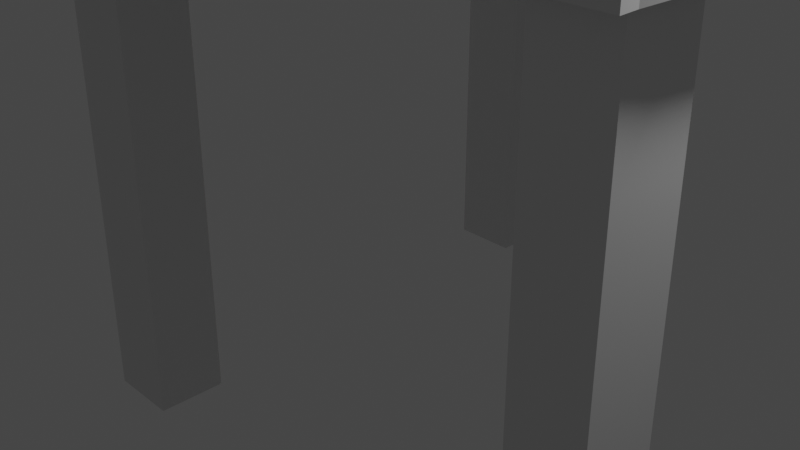 # Source: Chair.blend  (saved by Blender 3.4.6; exported with 4.5.12 LTS)
import bpy
from mathutils import Matrix  # noqa: F401  (used for matrix-valued properties, if any)

bpy.ops.wm.read_factory_settings(use_empty=True)
scene = bpy.context.scene
scene.name = 'Scene'

# ---- collections
col_collection = bpy.data.collections.new('Collection'); scene.collection.children.link(col_collection)

# ---- world
world_world = bpy.data.worlds.new('World'); scene.world = world_world
world_world.use_nodes = True; world_world.node_tree.nodes.clear()
_N = world_world.node_tree.nodes; _L = world_world.node_tree.links
n0 = _N.new('ShaderNodeOutputWorld'); n0.name = 'World Output'; n0.location = (300, 300)
n1 = _N.new('ShaderNodeBackground'); n1.name = 'Background'; n1.location = (10, 300)
n1.inputs[0].default_value = (0.05088, 0.05088, 0.05088, 1.0)
_L.new(n1.outputs[0], n0.inputs[0])
n0.is_active_output = True
world_world.color = (0.05088, 0.05088, 0.05088)
world_world.use_sun_shadow = False
world_world.sun_shadow_jitter_overblur = 0.0

# ---- cameras
cam_camera = bpy.data.cameras.new('Camera')
cam_camera.clip_end = 100.0
cam_camera.ortho_scale = 7.314

# ---- lights
light_light = bpy.data.lights.new('Light', 'POINT')
light_light.transmission_factor = 0.0
light_light.energy = 1000.0
light_light.shadow_soft_size = 0.1
light_light.shadow_maximum_resolution = 0.006
light_light.use_absolute_resolution = True

# ---- meshes
me_cube_002 = bpy.data.meshes.new('Cube.002')
me_cube_002.from_pydata([(-3.882, -4.0, 4.478), (-3.882, -4.0, 5.248), (-4.0, 4.0, 4.478), (-4.0, 4.0, 5.248), (3.906, -4.0, 4.478), (3.906, -4.0, 5.248), (4.0, 4.0, 4.478), (4.0, 4.0, 5.248), (-3.799, 4.0, 4.478), (-3.799, 4.0, 5.248), (-3.799, -4.0, 4.478), (-3.799, -4.0, 5.248), (-3.882, -3.783, 4.478), (-3.882, -3.783, 5.248), (3.895, -3.783, 4.478), (3.895, -3.783, 5.248), (-3.799, -3.783, 5.248), (-3.799, -3.783, 4.478), (-3.93, -2.868, 5.248), (3.925, -2.868, 4.478), (-3.93, -2.868, 4.478), (3.925, -2.868, 5.248), (-3.799, -2.868, 5.248), (-3.799, -2.868, 4.478), (3.814, 4.0, 5.248), (3.814, -4.0, 4.478), (3.814, 4.0, 4.478), (3.814, -4.0, 5.248), (3.814, -3.783, 5.248), (3.814, -3.783, 4.478), (3.814, -2.868, 4.478), (3.814, -2.868, 5.248), (-2.838, 4.0, 4.478), (-2.838, -4.0, 5.248), (-2.838, -3.783, 4.478), (-2.838, -2.868, 4.478), (-2.838, 4.0, 5.248), (-2.838, -4.0, 4.478), (-2.838, -3.783, 5.248), (-2.838, -2.868, 5.248), (2.949, 4.0, 5.248), (2.949, -4.0, 4.478), (2.949, -3.783, 5.248), (2.949, -2.868, 5.248), (2.949, 4.0, 4.478), (2.949, -4.0, 5.248), (2.949, -3.783, 4.478), (2.949, -2.868, 4.478), (3.814, -2.868, -2.22), (3.814, -3.783, -2.22), (2.949, -3.783, -2.22), (2.949, -2.868, -2.22), (-3.799, -2.868, -2.216), (-3.799, -3.783, -2.216), (-2.838, -3.783, -2.216), (-2.838, -2.868, -2.216), (-3.997, 3.724, 5.248), (3.997, 3.724, 4.478), (-3.997, 3.724, 4.478), (3.997, 3.724, 5.248), (-3.799, 3.724, 5.248), (-3.799, 3.724, 4.478), (3.814, 3.724, 5.248), (3.814, 3.724, 4.478), (-2.838, 3.724, 4.478), (-2.838, 3.724, 5.248), (2.949, 3.724, 5.248), (2.949, 3.724, 4.478), (-3.989, 2.887, 4.478), (3.988, 2.887, 5.248), (-3.799, 2.887, 5.248), (-3.799, 2.887, 4.478), (3.814, 2.887, 5.248), (3.814, 2.887, 4.478), (-2.838, 2.887, 4.478), (2.949, 2.887, 4.478), (-3.989, 2.887, 5.248), (3.988, 2.887, 4.478), (3.814, 3.724, -2.216), (2.949, 3.724, -2.216), (3.814, 2.887, -2.216), (2.949, 2.887, -2.216), (-2.838, 3.724, -2.216), (-3.799, 3.724, -2.216), (-3.799, 2.887, -2.216), (-2.838, 2.887, -2.216), (-3.701, -3.004, 5.248), (-3.701, -3.647, 5.248), (3.813, -3.647, 5.248), (3.813, -3.004, 5.248), (-3.701, -3.004, 7.48), (-3.701, -3.647, 7.48), (3.813, -3.647, 7.48), (3.813, -3.004, 7.48), (-3.701, -3.115, 9.711), (-3.701, -3.759, 9.711), (3.813, -3.759, 9.711), (3.813, -3.115, 9.711), (-3.701, -3.227, 11.94), (-3.701, -3.871, 11.94), (3.813, -3.871, 11.94), (3.813, -3.227, 11.94), (-3.701, -3.338, 14.17), (-3.701, -3.982, 14.17), (3.813, -3.982, 14.17), (3.813, -3.338, 14.17), (-2.721, -3.004, 5.248), (2.903, -3.004, 5.248), (2.903, -3.004, 6.85), (-2.693, -3.004, 6.85), (-2.931, -3.783, 5.248), (2.965, -3.781, 5.248), (-2.989, -4.0, 5.248), (-2.838, -3.437, 5.248), (2.965, -3.783, 5.248), (2.949, -3.588, 5.248), (-2.894, -3.647, 5.248), (2.954, -3.647, 5.248), (-2.927, -3.769, 5.248), (2.949, -4.0, 5.119), (2.982, -4.0, 5.248), (-2.838, -4.0, 5.119)], [], [(58, 56, 3, 2), (26, 24, 7, 6), (14, 15, 5, 4), (10, 11, 1, 0), (29, 14, 4, 25), (16, 13, 1, 11), (38, 110, 112, 33), (12, 17, 10, 0), (37, 121, 33, 112, 11, 10), (2, 3, 9, 8), (20, 23, 17, 12), (39, 22, 16, 110, 113), (22, 18, 13, 16), (30, 19, 14, 29), (19, 21, 15, 14), (0, 1, 13, 12), (77, 69, 21, 19), (73, 77, 19, 30), (70, 76, 18, 22), (66, 65, 60, 70, 22, 39, 43, 31, 72, 62), (68, 71, 23, 20), (12, 13, 18, 20), (69, 72, 31, 21), (75, 73, 30, 47), (29, 46, 50, 49), (21, 31, 28, 15), (4, 5, 27, 25), (15, 28, 27, 5), (46, 29, 25, 41), (44, 40, 24, 26), (8, 9, 36, 32), (17, 34, 37, 10), (34, 17, 53, 54), (71, 74, 35, 23), (39, 113, 118, 87, 86), (41, 119, 121, 37), (42, 38, 33, 45), (28, 114, 120, 27), (25, 27, 120, 45, 119, 41), (31, 43, 115, 114, 28), (32, 36, 40, 44), (34, 46, 41, 37), (35, 47, 46, 34), (74, 75, 47, 35), (51, 48, 49, 50), (30, 29, 49, 48), (47, 30, 48, 51), (46, 47, 51, 50), (52, 55, 54, 53), (17, 23, 52, 53), (23, 35, 55, 52), (35, 34, 54, 55), (32, 44, 67, 64), (24, 40, 66, 62), (40, 36, 65, 66), (8, 32, 64, 61), (44, 26, 63, 67), (7, 24, 62, 59), (2, 8, 61, 58), (36, 9, 60, 65), (9, 3, 56, 60), (26, 6, 57, 63), (6, 7, 59, 57), (68, 76, 56, 58), (20, 18, 76, 68), (64, 67, 75, 74), (74, 71, 84, 85), (63, 73, 80, 78), (59, 62, 72, 69), (58, 61, 71, 68), (60, 56, 76, 70), (63, 57, 77, 73), (57, 59, 69, 77), (79, 78, 80, 81), (67, 63, 78, 79), (73, 75, 81, 80), (75, 67, 79, 81), (83, 82, 85, 84), (71, 61, 83, 84), (64, 74, 85, 82), (61, 64, 82, 83), (86, 87, 91, 90), (38, 42, 111, 117, 116, 118), (43, 39, 86, 106, 107, 89), (42, 115, 111), (92, 93, 97, 96), (88, 89, 93, 92), (87, 116, 117, 88, 92, 91), (89, 107, 108, 109, 106, 86, 90, 93), (97, 94, 98, 101), (91, 92, 96, 95), (93, 90, 94, 97), (90, 91, 95, 94), (100, 101, 105, 104), (94, 95, 99, 98), (96, 97, 101, 100), (95, 96, 100, 99), (105, 102, 103, 104), (99, 100, 104, 103), (101, 98, 102, 105), (98, 99, 103, 102), (111, 115, 43, 89, 88), (112, 110, 16, 11), (120, 114, 42, 45), (118, 113, 38), (118, 116, 87), (117, 111, 88), (113, 110, 38), (121, 119, 45, 33), (114, 115, 42)])
_uv = me_cube_002.uv_layers.new(name='UVMap')
_uv.uv.foreach_set('vector', [0.375, 0.2414, 0.6222, 0.2414, 0.6222, 0.25, 0.375, 0.25, 0.375, 0.4942, 0.6222, 0.4942, 0.6222, 0.5, 0.375, 0.5, 0.375, 0.7432, 0.6222, 0.7432, 0.6222, 0.75, 0.375, 0.75, 0.375, 0.9937, 0.6222, 0.9937, 0.6222, 1.0, 0.375, 1.0, 0.3692, 0.7432, 0.375, 0.7432, 0.375, 0.75, 0.3692, 0.75, 0.8687, 0.7432, 0.875, 0.7432, 0.875, 0.75, 0.8687, 0.75, 0.8383, 0.7432, 0.8412, 0.7432, 0.8431, 0.75, 0.8383, 0.75, 0.125, 0.7432, 0.1313, 0.7432, 0.1313, 0.75, 0.125, 0.75, 0.375, 0.9637, 0.5808, 0.9637, 0.6222, 0.9637, 0.6222, 0.9684, 0.6222, 0.9937, 0.375, 0.9937, 0.375, 0.25, 0.6222, 0.25, 0.6222, 0.2563, 0.375, 0.2563, 0.125, 0.7146, 0.1313, 0.7146, 0.1313, 0.7432, 0.125, 0.7432, 0.8383, 0.7146, 0.8687, 0.7146, 0.8687, 0.7432, 0.8412, 0.7432, 0.8383, 0.7324, 0.8687, 0.7146, 0.875, 0.7146, 0.875, 0.7432, 0.8687, 0.7432, 0.3692, 0.7146, 0.375, 0.7146, 0.375, 0.7432, 0.3692, 0.7432, 0.375, 0.7146, 0.6222, 0.7146, 0.6222, 0.7432, 0.375, 0.7432, 0.375, 0.0, 0.6222, 0.0, 0.6222, 0.006779, 0.375, 0.006779, 0.375, 0.5348, 0.6222, 0.5348, 0.6222, 0.7146, 0.375, 0.7146, 0.3692, 0.5348, 0.375, 0.5348, 0.375, 0.7146, 0.3692, 0.7146, 0.8687, 0.5348, 0.875, 0.5348, 0.875, 0.7146, 0.8687, 0.7146, 0.6554, 0.5086, 0.8383, 0.5086, 0.8687, 0.5086, 0.8687, 0.5348, 0.8687, 0.7146, 0.8383, 0.7146, 0.6554, 0.7146, 0.6281, 0.7146, 0.6281, 0.5348, 0.6281, 0.5086, 0.125, 0.5348, 0.1313, 0.5348, 0.1313, 0.7146, 0.125, 0.7146, 0.375, 0.006779, 0.6222, 0.006779, 0.6222, 0.03537, 0.375, 0.03537, 0.6222, 0.5348, 0.6281, 0.5348, 0.6281, 0.7146, 0.6222, 0.7146, 0.3422, 0.5348, 0.3692, 0.5348, 0.3692, 0.7146, 0.3422, 0.7146, 0.3692, 0.7432, 0.3422, 0.7432, 0.3422, 0.7432, 0.3692, 0.7432, 0.6222, 0.7146, 0.6281, 0.7146, 0.6281, 0.7432, 0.6222, 0.7432, 0.375, 0.75, 0.6222, 0.75, 0.6222, 0.7558, 0.375, 0.7558, 0.6222, 0.7432, 0.6281, 0.7432, 0.6281, 0.75, 0.6222, 0.75, 0.3422, 0.7432, 0.3692, 0.7432, 0.3692, 0.75, 0.3422, 0.75, 0.375, 0.4672, 0.6222, 0.4672, 0.6222, 0.4942, 0.375, 0.4942, 0.375, 0.2563, 0.6222, 0.2563, 0.6222, 0.2863, 0.375, 0.2863, 0.1313, 0.7432, 0.1613, 0.7432, 0.1613, 0.75, 0.1313, 0.75, 0.1613, 0.7432, 0.1313, 0.7432, 0.1313, 0.7432, 0.1613, 0.7432, 0.1313, 0.5348, 0.1613, 0.5348, 0.1613, 0.7146, 0.1313, 0.7146, 0.8383, 0.7146, 0.8383, 0.7324, 0.8411, 0.7432, 0.8655, 0.7432, 0.8655, 0.7146, 0.375, 0.7828, 0.5808, 0.7828, 0.5808, 0.9637, 0.375, 0.9637, 0.6554, 0.7432, 0.8383, 0.7432, 0.8383, 0.75, 0.6554, 0.75, 0.6281, 0.7432, 0.6549, 0.7432, 0.6544, 0.75, 0.6281, 0.75, 0.375, 0.7558, 0.6222, 0.7558, 0.6222, 0.7818, 0.6222, 0.7828, 0.5808, 0.7828, 0.375, 0.7828, 0.6281, 0.7146, 0.6554, 0.7146, 0.6554, 0.7371, 0.6549, 0.7432, 0.6281, 0.7432, 0.375, 0.2863, 0.6222, 0.2863, 0.6222, 0.4672, 0.375, 0.4672, 0.1613, 0.7432, 0.3422, 0.7432, 0.3422, 0.75, 0.1613, 0.75, 0.1613, 0.7146, 0.3422, 0.7146, 0.3422, 0.7432, 0.1613, 0.7432, 0.1613, 0.5348, 0.3422, 0.5348, 0.3422, 0.7146, 0.1613, 0.7146, 0.3422, 0.7146, 0.3692, 0.7146, 0.3692, 0.7432, 0.3422, 0.7432, 0.3692, 0.7146, 0.3692, 0.7432, 0.3692, 0.7432, 0.3692, 0.7146, 0.3422, 0.7146, 0.3692, 0.7146, 0.3692, 0.7146, 0.3422, 0.7146, 0.3422, 0.7432, 0.3422, 0.7146, 0.3422, 0.7146, 0.3422, 0.7432, 0.1313, 0.7146, 0.1613, 0.7146, 0.1613, 0.7432, 0.1313, 0.7432, 0.1313, 0.7432, 0.1313, 0.7146, 0.1313, 0.7146, 0.1313, 0.7432, 0.1313, 0.7146, 0.1613, 0.7146, 0.1613, 0.7146, 0.1313, 0.7146, 0.1613, 0.7146, 0.1613, 0.7432, 0.1613, 0.7432, 0.1613, 0.7146, 0.1613, 0.5, 0.3422, 0.5, 0.3422, 0.5086, 0.1613, 0.5086, 0.6281, 0.5, 0.6554, 0.5, 0.6554, 0.5086, 0.6281, 0.5086, 0.6554, 0.5, 0.8383, 0.5, 0.8383, 0.5086, 0.6554, 0.5086, 0.1313, 0.5, 0.1613, 0.5, 0.1613, 0.5086, 0.1313, 0.5086, 0.3422, 0.5, 0.3692, 0.5, 0.3692, 0.5086, 0.3422, 0.5086, 0.6222, 0.5, 0.6281, 0.5, 0.6281, 0.5086, 0.6222, 0.5086, 0.125, 0.5, 0.1313, 0.5, 0.1313, 0.5086, 0.125, 0.5086, 0.8383, 0.5, 0.8687, 0.5, 0.8687, 0.5086, 0.8383, 0.5086, 0.8687, 0.5, 0.875, 0.5, 0.875, 0.5086, 0.8687, 0.5086, 0.3692, 0.5, 0.375, 0.5, 0.375, 0.5086, 0.3692, 0.5086, 0.375, 0.5, 0.6222, 0.5, 0.6222, 0.5086, 0.375, 0.5086, 0.375, 0.2152, 0.6222, 0.2152, 0.6222, 0.2414, 0.375, 0.2414, 0.375, 0.03537, 0.6222, 0.03537, 0.6222, 0.2152, 0.375, 0.2152, 0.1613, 0.5086, 0.3422, 0.5086, 0.3422, 0.5348, 0.1613, 0.5348, 0.1613, 0.5348, 0.1313, 0.5348, 0.1313, 0.5348, 0.1613, 0.5348, 0.3692, 0.5086, 0.3692, 0.5348, 0.3692, 0.5348, 0.3692, 0.5086, 0.6222, 0.5086, 0.6281, 0.5086, 0.6281, 0.5348, 0.6222, 0.5348, 0.125, 0.5086, 0.1313, 0.5086, 0.1313, 0.5348, 0.125, 0.5348, 0.8687, 0.5086, 0.875, 0.5086, 0.875, 0.5348, 0.8687, 0.5348, 0.3692, 0.5086, 0.375, 0.5086, 0.375, 0.5348, 0.3692, 0.5348, 0.375, 0.5086, 0.6222, 0.5086, 0.6222, 0.5348, 0.375, 0.5348, 0.3422, 0.5086, 0.3692, 0.5086, 0.3692, 0.5348, 0.3422, 0.5348, 0.3422, 0.5086, 0.3692, 0.5086, 0.3692, 0.5086, 0.3422, 0.5086, 0.3692, 0.5348, 0.3422, 0.5348, 0.3422, 0.5348, 0.3692, 0.5348, 0.3422, 0.5348, 0.3422, 0.5086, 0.3422, 0.5086, 0.3422, 0.5348, 0.1313, 0.5086, 0.1613, 0.5086, 0.1613, 0.5348, 0.1313, 0.5348, 0.1313, 0.5348, 0.1313, 0.5086, 0.1313, 0.5086, 0.1313, 0.5348, 0.1613, 0.5086, 0.1613, 0.5348, 0.1613, 0.5348, 0.1613, 0.5086, 0.1313, 0.5086, 0.1613, 0.5086, 0.1613, 0.5086, 0.1313, 0.5086, 0.8655, 0.7146, 0.8655, 0.7432, 0.8655, 0.7432, 0.8655, 0.7146, 0.8383, 0.7432, 0.6554, 0.7432, 0.6549, 0.7432, 0.6553, 0.7432, 0.8401, 0.7432, 0.8411, 0.7432, 0.6554, 0.7146, 0.8383, 0.7146, 0.8655, 0.7146, 0.8346, 0.7146, 0.6569, 0.7146, 0.6281, 0.7146, 0.6554, 0.7432, 0.6554, 0.7371, 0.6549, 0.7432, 0.6281, 0.7432, 0.6281, 0.7146, 0.6281, 0.7146, 0.6281, 0.7432, 0.6281, 0.7432, 0.6281, 0.7146, 0.6281, 0.7146, 0.6281, 0.7432, 0.8655, 0.7432, 0.8401, 0.7432, 0.6553, 0.7432, 0.6281, 0.7432, 0.6281, 0.7432, 0.8655, 0.7432, 0.6281, 0.7146, 0.6569, 0.7146, 0.6569, 0.7146, 0.8337, 0.7146, 0.8346, 0.7146, 0.8655, 0.7146, 0.8655, 0.7146, 0.6281, 0.7146, 0.6281, 0.7146, 0.8655, 0.7146, 0.8655, 0.7146, 0.6281, 0.7146, 0.8655, 0.7432, 0.6281, 0.7432, 0.6281, 0.7432, 0.8655, 0.7432, 0.6281, 0.7146, 0.8655, 0.7146, 0.8655, 0.7146, 0.6281, 0.7146, 0.8655, 0.7146, 0.8655, 0.7432, 0.8655, 0.7432, 0.8655, 0.7146, 0.6281, 0.7432, 0.6281, 0.7146, 0.6281, 0.7146, 0.6281, 0.7432, 0.8655, 0.7146, 0.8655, 0.7432, 0.8655, 0.7432, 0.8655, 0.7146, 0.6281, 0.7432, 0.6281, 0.7146, 0.6281, 0.7146, 0.6281, 0.7432, 0.8655, 0.7432, 0.6281, 0.7432, 0.6281, 0.7432, 0.8655, 0.7432, 0.6281, 0.7146, 0.8655, 0.7146, 0.8655, 0.7432, 0.6281, 0.7432, 0.8655, 0.7432, 0.6281, 0.7432, 0.6281, 0.7432, 0.8655, 0.7432, 0.6281, 0.7146, 0.8655, 0.7146, 0.8655, 0.7146, 0.6281, 0.7146, 0.8655, 0.7146, 0.8655, 0.7432, 0.8655, 0.7432, 0.8655, 0.7146, 0.6549, 0.7432, 0.6554, 0.7371, 0.6554, 0.7146, 0.6281, 0.7146, 0.6281, 0.7432, 0.8431, 0.75, 0.8412, 0.7432, 0.8687, 0.7432, 0.8687, 0.75, 0.6544, 0.75, 0.6549, 0.7432, 0.6554, 0.7432, 0.6554, 0.75, 0.8411, 0.7432, 0.8383, 0.7324, 0.8383, 0.7432, 0.8411, 0.7432, 0.8401, 0.7432, 0.8655, 0.7432, 0.6553, 0.7432, 0.6549, 0.7432, 0.6281, 0.7432, 0.8383, 0.7324, 0.8412, 0.7432, 0.8383, 0.7432, 0.5808, 0.9637, 0.5808, 0.7828, 0.6222, 0.7828, 0.6222, 0.9637, 0.6549, 0.7432, 0.6554, 0.7371, 0.6554, 0.7432])
me_cube_002.update()
me_cube_003 = bpy.data.meshes.new('Cube.003')
me_cube_003.from_pydata([(-5.948, -0.9829, -1.0), (-5.948, -0.4022, -1.0), (-5.946, -0.9829, -7.999), (-5.948, -0.4022, -8.0), (0.4013, -0.9829, -1.0), (0.4013, -0.4022, -1.0), (0.4013, -0.4022, -8.0), (0.4013, -0.9829, -8.0), (0.4013, -0.9829, -6.122), (1.176, 7.269, -8.0), (1.176, 7.162, -9.0), (-5.946, -0.401, -7.996), (-6.504, 7.162, -9.0), (-6.482, 7.269, -7.996), (-5.946, -0.9822, -7.999), (0.4013, -0.4602, -6.22), (0.4013, -0.5588, -6.122), (0.4013, -0.4639, -6.194), (0.4013, -0.4739, -6.171), (0.4013, -0.4897, -6.151), (0.4013, -0.51, -6.135), (0.4013, -0.5336, -6.126), (-5.946, -0.5588, -6.122), (-5.946, -0.4602, -6.22), (-5.946, -0.5336, -6.126), (-5.946, -0.51, -6.135), (-5.946, -0.4897, -6.151), (-5.946, -0.4739, -6.171), (-5.946, -0.4639, -6.194), (0.4013, -0.8193, -6.122), (0.4013, -0.9179, -6.221), (0.4013, -0.8448, -6.126), (0.4013, -0.8686, -6.136), (0.4013, -0.889, -6.151), (0.4013, -0.9047, -6.172), (0.4013, -0.9145, -6.196), (-5.946, -0.9179, -6.221), (-5.946, -0.8193, -6.122), (-5.946, -0.9145, -6.196), (-5.946, -0.9047, -6.172), (-5.946, -0.889, -6.151), (-5.946, -0.8686, -6.136), (-5.946, -0.8448, -6.126), (0.4013, -0.5835, -7.212), (0.4013, -0.4482, -7.075), (0.4013, -0.4022, -7.212), (0.4013, -0.548, -7.208), (0.4013, -0.5151, -7.194), (0.4013, -0.487, -7.172), (0.4013, -0.4656, -7.144), (0.4013, -0.4524, -7.111), (-5.946, -0.4482, -7.075), (-5.946, -0.5835, -7.212), (-5.946, -0.4524, -7.111), (-5.946, -0.4656, -7.144), (-5.946, -0.487, -7.172), (-5.946, -0.5151, -7.194), (-5.946, -0.548, -7.208), (0.4013, -0.9179, -7.069), (0.4013, -0.7747, -7.212), (0.4013, -0.913, -7.106), (0.4013, -0.8987, -7.141), (0.4013, -0.8759, -7.17), (0.4013, -0.8463, -7.193), (0.4013, -0.8118, -7.207), (-5.946, -0.7747, -7.212), (-5.946, -0.9179, -7.069), (-5.946, -0.8118, -7.207), (-5.946, -0.8463, -7.193), (-5.946, -0.8759, -7.17), (-5.946, -0.8987, -7.141), (-5.946, -0.913, -7.106), (-6.386, -0.9829, 1.0), (-6.484, -0.8845, 0.8874), (-6.456, -0.9541, 0.967), (-6.384, -0.4022, 1.0), (-6.484, -0.5025, 0.8874), (-6.455, -0.4316, 0.967), (0.9805, -0.9161, -1.0), (0.9137, -0.9829, -1.0), (0.961, -0.9634, -1.0), (0.9137, -0.9829, 1.0), (0.9805, -0.9161, 0.9114), (0.961, -0.9634, 0.9741), (0.9002, -0.4022, -1.0), (0.9152, -0.4022, 1.0), (0.9805, -0.4824, 0.9115), (0.957, -0.4257, 0.9741), (-6.484, -0.8845, -1.0), (-6.386, -0.9829, -1.0), (-6.418, -0.9106, -1.0), (-6.456, -0.9541, -1.0), (-6.386, -0.9829, -8.0), (-6.484, -0.8845, -7.999), (-6.456, -0.9541, -8.0), (-6.384, -0.4022, -1.0), (-6.484, -0.5025, -1.0), (-6.455, -0.4316, -1.0), (-6.485, -0.502, -7.996), (-6.384, -0.401, -7.996), (-6.455, -0.4323, -7.996), (0.9805, -0.9162, -8.0), (0.9137, -0.9829, -8.0), (0.9609, -0.9634, -8.0), (0.9805, -0.4824, -1.0), (0.957, -0.4257, -1.0), (0.9152, -0.4022, -8.0), (0.9805, -0.4824, -8.0), (0.957, -0.4257, -8.0), (-0.8685, -0.4022, -1.0), (-0.4452, -0.4022, -1.0), (-2.985, -0.4022, -1.0), (-2.562, -0.4022, -1.0), (-5.101, -0.4022, -1.0), (-4.678, -0.4022, -1.0), (-0.8685, -0.499, -1.0), (-0.8685, -0.8861, -1.0), (-0.4452, -0.499, -1.0), (-0.4452, -0.8861, -1.0), (-2.985, -0.499, -1.0), (-2.985, -0.8861, -1.0), (-2.562, -0.499, -1.0), (-2.562, -0.8861, -1.0), (-5.101, -0.499, -1.0), (-5.101, -0.8861, -1.0), (-4.678, -0.499, -1.0), (-4.678, -0.8861, -1.0), (-0.8262, -0.5958, -6.122), (-0.8262, -0.7893, -6.122), (-0.4876, -0.5958, -6.122), (-0.4876, -0.7893, -6.122), (-2.943, -0.5958, -6.122), (-2.943, -0.7893, -6.122), (-2.604, -0.5958, -6.122), (-2.604, -0.7893, -6.122), (-5.059, -0.5958, -6.122), (-5.059, -0.7893, -6.122), (-4.72, -0.5958, -6.122), (-4.72, -0.7893, -6.122), (1.176, -0.9831, -8.0), (-6.501, -0.9831, -8.0), (1.176, -1.09, -9.0), (-6.483, -1.089, -9.0)], [], [(85, 75, 72, 81), (79, 81, 72, 89), (95, 75, 85, 84), (0, 89, 92, 2), (88, 96, 98, 93), (104, 78, 101, 107), (79, 4, 8, 7, 102), (29, 16, 22, 37), (58, 60, 61, 62, 63, 64, 59, 43, 45, 6, 7, 8, 30), (22, 16, 21, 24), (24, 21, 20, 25), (25, 20, 19, 26), (26, 19, 18, 27), (27, 18, 17, 28), (28, 17, 15, 23), (32, 33, 34, 35, 30, 8, 4, 5, 45, 44, 15, 17, 18, 19, 20, 21, 16, 29, 31), (29, 37, 42, 31), (31, 42, 41, 32), (32, 41, 40, 33), (33, 40, 39, 34), (34, 39, 38, 35), (35, 38, 36, 30), (15, 44, 51, 23), (47, 48, 45, 43, 46), (49, 50, 44, 45, 48), (43, 52, 57, 46), (46, 57, 56, 47), (47, 56, 55, 48), (48, 55, 54, 49), (49, 54, 53, 50), (50, 53, 51, 44), (43, 59, 65, 52), (65, 59, 64, 67), (67, 64, 63, 68), (68, 63, 62, 69), (69, 62, 61, 70), (70, 61, 60, 71), (71, 60, 58, 66), (58, 30, 36, 66), (89, 72, 74, 91), (91, 74, 73, 88), (72, 75, 77, 74), (74, 77, 76, 73), (75, 95, 97, 77), (77, 97, 96, 76), (88, 73, 76, 96), (86, 104, 105, 87), (87, 105, 84, 85), (85, 81, 83, 87), (87, 83, 82, 86), (81, 79, 80, 83), (83, 80, 78, 82), (104, 86, 82, 78), (1, 95, 97, 96, 88, 90), (88, 96, 97, 91), (88, 91, 90), (91, 89, 90), (92, 89, 91, 94), (94, 91, 88, 93), (0, 1, 90, 89), (95, 99, 100, 97), (97, 100, 98, 96), (95, 1, 3, 99), (101, 78, 80, 103), (103, 80, 79, 102), (104, 107, 108, 105), (105, 108, 106, 84), (5, 84, 106, 6, 45), (124, 126, 125, 114, 111, 119, 120, 122, 121, 112, 109, 115, 116, 118, 117, 110, 5, 4, 0, 1, 113, 123), (115, 109, 110, 117), (119, 111, 112, 121), (123, 113, 114, 125), (126, 124, 136, 138), (121, 122, 134, 133), (118, 116, 128, 130), (128, 127, 129, 130), (117, 118, 130, 129), (116, 115, 127, 128), (115, 117, 129, 127), (132, 131, 133, 134), (120, 119, 131, 132), (122, 120, 132, 134), (119, 121, 133, 131), (136, 135, 137, 138), (123, 125, 137, 135), (125, 126, 138, 137), (124, 123, 135, 136), (117, 115, 116, 118), (121, 119, 120, 122), (125, 123, 124, 126), (22, 24, 25, 26, 27, 28, 23, 51, 53, 54, 55, 56, 57, 52, 65, 67, 68, 69, 70, 71, 66, 36, 38, 39, 40, 41, 42, 37), (0, 14, 11, 1), (10, 12, 13, 9), (10, 9, 139, 141), (142, 141, 139, 140), (13, 12, 142, 140), (139, 2, 92), (140, 139, 92), (100, 99, 3, 6, 106, 108, 107, 101, 139, 9, 13, 140, 92, 94, 93, 98), (102, 7, 6, 3, 2, 139, 101, 103), (142, 12, 10, 141)])
_uv = me_cube_003.uv_layers.new(name='UVMap')
_uv.uv.foreach_set('vector', [0.628, 0.5, 0.8712, 0.5, 0.8712, 0.75, 0.628, 0.75, 0.375, 0.753, 0.625, 0.753, 0.625, 0.9962, 0.375, 0.9962, 0.375, 0.2538, 0.625, 0.2538, 0.625, 0.497, 0.375, 0.497, 0.0, 0.0, 0.0, 0.0, 0.0, 0.0, 0.0, 0.0, 0.0, 0.0, 0.0, 0.0, 0.0, 0.0, 0.0, 0.0, 0.3743, 0.5387, 0.3743, 0.7158, 0.3743, 0.7158, 0.3743, 0.5387, 0.3721, 0.743, 0.355, 0.743, 0.355, 0.743, 0.355, 0.743, 0.3721, 0.743, 0.355, 0.6762, 0.355, 0.5699, 0.355, 0.5699, 0.355, 0.6762, 0.355, 0.7165, 0.355, 0.7158, 0.355, 0.7139, 0.355, 0.7108, 0.355, 0.6872, 0.355, 0.6732, 0.355, 0.658, 0.355, 0.5799, 0.355, 0.5059, 0.355, 0.5059, 0.355, 0.743, 0.355, 0.743, 0.355, 0.7165, 0.355, 0.5699, 0.355, 0.5699, 0.355, 0.5596, 0.3586, 0.5645, 0.3586, 0.5645, 0.355, 0.5596, 0.355, 0.5499, 0.3707, 0.5712, 0.3707, 0.5712, 0.355, 0.5499, 0.355, 0.534, 0.3854, 0.5741, 0.3854, 0.5741, 0.355, 0.534, 0.355, 0.5317, 0.3781, 0.5617, 0.3781, 0.5617, 0.355, 0.5317, 0.355, 0.5302, 0.3617, 0.5387, 0.3617, 0.5387, 0.355, 0.5302, 0.355, 0.5296, 0.355, 0.5296, 0.355, 0.6963, 0.355, 0.7047, 0.355, 0.7111, 0.355, 0.7151, 0.355, 0.7165, 0.355, 0.743, 0.355, 0.743, 0.355, 0.5059, 0.355, 0.5059, 0.355, 0.5247, 0.355, 0.5296, 0.355, 0.5302, 0.355, 0.5317, 0.355, 0.534, 0.355, 0.5499, 0.355, 0.5596, 0.355, 0.5699, 0.355, 0.6762, 0.355, 0.6866, 0.355, 0.6762, 0.355, 0.6762, 0.3587, 0.6936, 0.355, 0.6866, 0.355, 0.6866, 0.3587, 0.6936, 0.3713, 0.7276, 0.355, 0.6963, 0.355, 0.6963, 0.3713, 0.7276, 0.386, 0.7731, 0.355, 0.7165, 0.355, 0.7165, 0.386, 0.7731, 0.3784, 0.7609, 0.355, 0.7165, 0.355, 0.7165, 0.3784, 0.7609, 0.3617, 0.7293, 0.355, 0.7165, 0.355, 0.7165, 0.3617, 0.7293, 0.355, 0.7165, 0.355, 0.7165, 0.355, 0.5296, 0.355, 0.5247, 0.355, 0.5247, 0.355, 0.5296, 0.355, 0.552, 0.355, 0.5406, 0.355, 0.5059, 0.355, 0.5799, 0.355, 0.5655, 0.355, 0.5318, 0.355, 0.5264, 0.355, 0.5247, 0.355, 0.5059, 0.355, 0.5406, 0.355, 0.5799, 0.355, 0.5799, 0.355, 0.5655, 0.355, 0.5655, 0.355, 0.5655, 0.355, 0.5655, 0.355, 0.552, 0.355, 0.552, 0.355, 0.552, 0.355, 0.552, 0.355, 0.5239, 0.355, 0.5239, 0.355, 0.5239, 0.355, 0.5239, 0.355, 0.5243, 0.355, 0.5243, 0.355, 0.5243, 0.355, 0.5243, 0.355, 0.5245, 0.355, 0.5245, 0.355, 0.5245, 0.355, 0.5245, 0.355, 0.5247, 0.355, 0.5247, 0.355, 0.5799, 0.355, 0.658, 0.355, 0.658, 0.355, 0.5799, 0.355, 0.658, 0.355, 0.658, 0.355, 0.6732, 0.355, 0.6732, 0.355, 0.6732, 0.355, 0.6732, 0.355, 0.6872, 0.355, 0.6872, 0.355, 0.6872, 0.355, 0.6872, 0.355, 0.7108, 0.355, 0.7165, 0.355, 0.7165, 0.355, 0.7108, 0.355, 0.7139, 0.355, 0.7165, 0.355, 0.7165, 0.355, 0.7139, 0.355, 0.7158, 0.355, 0.7165, 0.355, 0.7165, 0.355, 0.7158, 0.355, 0.7165, 0.355, 0.7165, 0.355, 0.7165, 0.355, 0.7165, 0.355, 0.7165, 0.355, 0.7165, 0.375, 0.9962, 0.625, 0.9962, 0.6209, 1.0, 0.375, 1.0, 0.375, 0.0, 0.6209, 0.0, 0.6109, 0.04596, 0.375, 0.04596, 0.8712, 0.75, 0.8712, 0.5, 0.875, 0.5135, 0.875, 0.7365, 0.625, 0.01346, 0.625, 0.2365, 0.6109, 0.204, 0.6109, 0.04596, 0.625, 0.2538, 0.375, 0.2538, 0.375, 0.25, 0.6209, 0.25, 0.6209, 0.25, 0.375, 0.25, 0.375, 0.204, 0.6109, 0.204, 0.375, 0.04596, 0.6109, 0.04596, 0.6109, 0.204, 0.375, 0.204, 0.6139, 0.5362, 0.375, 0.5362, 0.375, 0.5, 0.6218, 0.5, 0.6218, 0.5, 0.375, 0.5, 0.375, 0.497, 0.625, 0.497, 0.628, 0.5, 0.628, 0.75, 0.625, 0.7394, 0.625, 0.5106, 0.625, 0.5106, 0.625, 0.7394, 0.6139, 0.7138, 0.6139, 0.5362, 0.625, 0.753, 0.375, 0.753, 0.375, 0.75, 0.6218, 0.75, 0.6218, 0.75, 0.375, 0.75, 0.375, 0.7138, 0.6139, 0.7138, 0.375, 0.5362, 0.6139, 0.5362, 0.6139, 0.7138, 0.375, 0.7138, 0.0, 0.0, 0.0, 0.0, 0.0, 0.0, 0.0, 0.0, 0.0, 0.0, 0.0, 0.0, 0.375, 0.04596, 0.375, 0.204, 0.375, 0.25, 0.375, 0.0, 0.0, 0.0, 0.0, 0.0, 0.0, 0.0, 0.0, 0.0, 0.0, 0.0, 0.0, 0.0, 0.0, 0.0, 0.0, 0.0, 0.0, 0.0, 0.0, 0.0, 0.0, 0.0, 0.0, 0.0, 0.0, 0.0, 0.0, 0.0, 0.0, 0.0, 0.0, 0.0, 0.0, 0.0, 0.0, 0.0, 0.0, 0.0, 0.0, 0.0, 0.0, 0.0, 0.0, 0.0, 0.0, 0.0, 0.0, 0.0, 0.0, 0.0, 0.0, 0.0, 0.0, 0.0, 0.0, 0.0, 0.0, 0.0, 0.0, 0.0, 0.3743, 0.7158, 0.3743, 0.7158, 0.3743, 0.743, 0.3743, 0.743, 0.3743, 0.743, 0.3743, 0.743, 0.3721, 0.743, 0.3721, 0.743, 0.3743, 0.5387, 0.3743, 0.5387, 0.3743, 0.5059, 0.3743, 0.5059, 0.3743, 0.5059, 0.3743, 0.5059, 0.3717, 0.5059, 0.3717, 0.5059, 0.355, 0.5059, 0.3717, 0.5059, 0.3717, 0.5059, 0.355, 0.5059, 0.355, 0.5059, 0.1716, 0.7035, 0.1857, 0.7035, 0.1857, 0.5454, 0.1857, 0.5059, 0.2422, 0.5059, 0.2422, 0.5454, 0.2422, 0.7035, 0.2563, 0.7035, 0.2563, 0.5454, 0.2563, 0.5059, 0.3127, 0.5059, 0.3127, 0.5454, 0.3127, 0.7035, 0.3268, 0.7035, 0.3268, 0.5454, 0.3268, 0.5059, 0.355, 0.5059, 0.355, 0.743, 0.1434, 0.743, 0.1434, 0.5059, 0.1716, 0.5059, 0.1716, 0.5454, 0.3127, 0.5454, 0.3127, 0.5059, 0.3268, 0.5059, 0.3268, 0.5454, 0.2422, 0.5454, 0.2422, 0.5059, 0.2563, 0.5059, 0.2563, 0.5454, 0.1716, 0.5454, 0.1716, 0.5059, 0.1857, 0.5059, 0.1857, 0.5454, 0.1857, 0.7035, 0.1716, 0.7035, 0.1716, 0.7035, 0.1857, 0.7035, 0.2563, 0.5454, 0.2563, 0.7035, 0.2563, 0.7035, 0.2563, 0.5454, 0.3268, 0.7035, 0.3127, 0.7035, 0.3127, 0.7035, 0.3268, 0.7035, 0.3127, 0.7035, 0.3127, 0.5454, 0.3268, 0.5454, 0.3268, 0.7035, 0.3268, 0.5454, 0.3268, 0.7035, 0.3268, 0.7035, 0.3268, 0.5454, 0.3127, 0.7035, 0.3127, 0.5454, 0.3127, 0.5454, 0.3127, 0.7035, 0.3127, 0.5454, 0.3268, 0.5454, 0.3268, 0.5454, 0.3127, 0.5454, 0.2422, 0.7035, 0.2422, 0.5454, 0.2563, 0.5454, 0.2563, 0.7035, 0.2422, 0.7035, 0.2422, 0.5454, 0.2422, 0.5454, 0.2422, 0.7035, 0.2563, 0.7035, 0.2422, 0.7035, 0.2422, 0.7035, 0.2563, 0.7035, 0.2422, 0.5454, 0.2563, 0.5454, 0.2563, 0.5454, 0.2422, 0.5454, 0.1716, 0.7035, 0.1716, 0.5454, 0.1857, 0.5454, 0.1857, 0.7035, 0.1716, 0.5454, 0.1857, 0.5454, 0.1857, 0.5454, 0.1716, 0.5454, 0.1857, 0.5454, 0.1857, 0.7035, 0.1857, 0.7035, 0.1857, 0.5454, 0.1716, 0.7035, 0.1716, 0.5454, 0.1716, 0.5454, 0.1716, 0.7035, 0.0, 0.0, 0.0, 0.0, 0.0, 0.0, 0.0, 0.0, 0.0, 0.0, 0.0, 0.0, 0.0, 0.0, 0.0, 0.0, 0.0, 0.0, 0.0, 0.0, 0.0, 0.0, 0.0, 0.0, 0.355, 0.5699, 0.3586, 0.5645, 0.3707, 0.5712, 0.3854, 0.5741, 0.3781, 0.5617, 0.3617, 0.5387, 0.355, 0.5296, 0.355, 0.5247, 0.355, 0.5245, 0.355, 0.5243, 0.355, 0.5239, 0.355, 0.552, 0.355, 0.5655, 0.355, 0.5799, 0.355, 0.658, 0.355, 0.6732, 0.355, 0.6872, 0.355, 0.7165, 0.355, 0.7165, 0.355, 0.7165, 0.355, 0.7165, 0.355, 0.7165, 0.3617, 0.7293, 0.3784, 0.7609, 0.386, 0.7731, 0.3713, 0.7276, 0.3587, 0.6936, 0.355, 0.6762, 0.0, 0.0, 0.0, 0.0, 0.0, 0.0, 0.0, 0.0, 0.3743, 0.5059, 0.355, 0.5059, 0.355, 0.5059, 0.3743, 0.5059, 0.3743, 0.5059, 0.3743, 0.5059, 0.3743, 0.743, 0.3743, 0.743, 0.355, 0.5059, 0.3743, 0.743, 0.3743, 0.743, 0.355, 0.5059, 0.355, 0.5059, 0.0, 0.0, 0.355, 0.5059, 0.341, 0.4859, 0.3743, 0.743, 0.0, 0.0, 0.0, 0.0, 0.355, 0.5059, 0.3743, 0.743, 0.0, 0.0, 0.0, 0.0, 0.0, 0.0, 0.0, 0.0, 0.355, 0.5059, 0.3717, 0.5059, 0.3743, 0.5059, 0.3743, 0.5387, 0.3743, 0.7158, 0.3743, 0.743, 0.3743, 0.5059, 0.355, 0.5059, 0.355, 0.5059, 0.0, 0.0, 0.0, 0.0, 0.0, 0.0, 0.0, 0.0, 0.3721, 0.743, 0.355, 0.743, 0.355, 0.5059, 0.0, 0.0, 0.0, 0.0, 0.3743, 0.743, 0.3743, 0.7158, 0.3743, 0.743, 0.355, 0.5059, 0.355, 0.5059, 0.3743, 0.5059, 0.3743, 0.743])
me_cube_003.update()
me_cube_001 = bpy.data.meshes.new('Cube.001')
me_cube_001.from_pydata([(-5.946, -0.9829, -7.999), (-6.386, -0.9829, -8.0)], [(1, 0)], [])
_uv = me_cube_001.uv_layers.new(name='UVMap')
_uv.uv.foreach_set('vector', [])
me_cube_001.update()
me_cube_004 = bpy.data.meshes.new('Cube.004')
me_cube_004.from_pydata([(1.176, -0.9829, -8.0), (-6.501, -0.9829, -8.0)], [(0, 1)], [])
_uv = me_cube_004.uv_layers.new(name='UVMap')
_uv.uv.foreach_set('vector', [])
me_cube_004.update()

# ---- objects
ob_light = bpy.data.objects.new('Light', light_light)
ob_camera = bpy.data.objects.new('Camera', cam_camera)
ob_chair = bpy.data.objects.new('Chair', me_cube_002)
ob_cube = bpy.data.objects.new('Cube', me_cube_003)
ob_cube_001 = bpy.data.objects.new('Cube.001', me_cube_001)
ob_cube_002 = bpy.data.objects.new('Cube.002', me_cube_004)

# ---- transforms, parenting, visibility, modifiers, constraints
ob_light.location = (4.076, 1.005, 5.904)
ob_light.rotation_euler = (0.6503, 0.05522, 1.866)
ob_light.lock_rotations_4d = False
ob_light.empty_display_type = 'ARROWS'
ob_light.color = (0.0, 0.0, 0.0, 0.0)
ob_light.lineart.crease_threshold = 0.0
ob_camera.location = (7.359, -6.926, 4.958)
ob_camera.rotation_euler = (1.109, 0.0, 0.8149)
ob_camera.lock_rotations_4d = False
ob_camera.empty_display_type = 'ARROWS'
ob_camera.color = (0.0, 0.0, 0.0, 0.0)
ob_camera.display_type = 'WIRE'
ob_camera.lineart.crease_threshold = 0.0
ob_chair.location = (0.2475, 1.764, -0.791)
ob_chair.scale = (0.8963, 0.8963, 0.8963)
ob_cube.location = (-9.24, -2.68, 12.56)
ob_cube_001.location = (-9.24, -2.68, 12.56)
ob_cube_002.location = (-9.24, -2.68, 12.56)

# ---- collection membership
col_collection.objects.link(ob_light)
col_collection.objects.link(ob_camera)
col_collection.objects.link(ob_chair)
col_collection.objects.link(ob_cube)
col_collection.objects.link(ob_cube_001)
col_collection.objects.link(ob_cube_002)

# ---- scene / render settings (as saved in the file)
scene.camera = ob_camera
scene.frame_start = 1; scene.frame_end = 250; scene.frame_set(0)
scene.render.engine = 'BLENDER_EEVEE_NEXT'
scene.cycles.sampling_pattern = 'TABULATED_SOBOL'
scene.cycles.use_light_tree = False
scene.view_settings.view_transform = 'Filmic'
bpy.context.view_layer.update()
